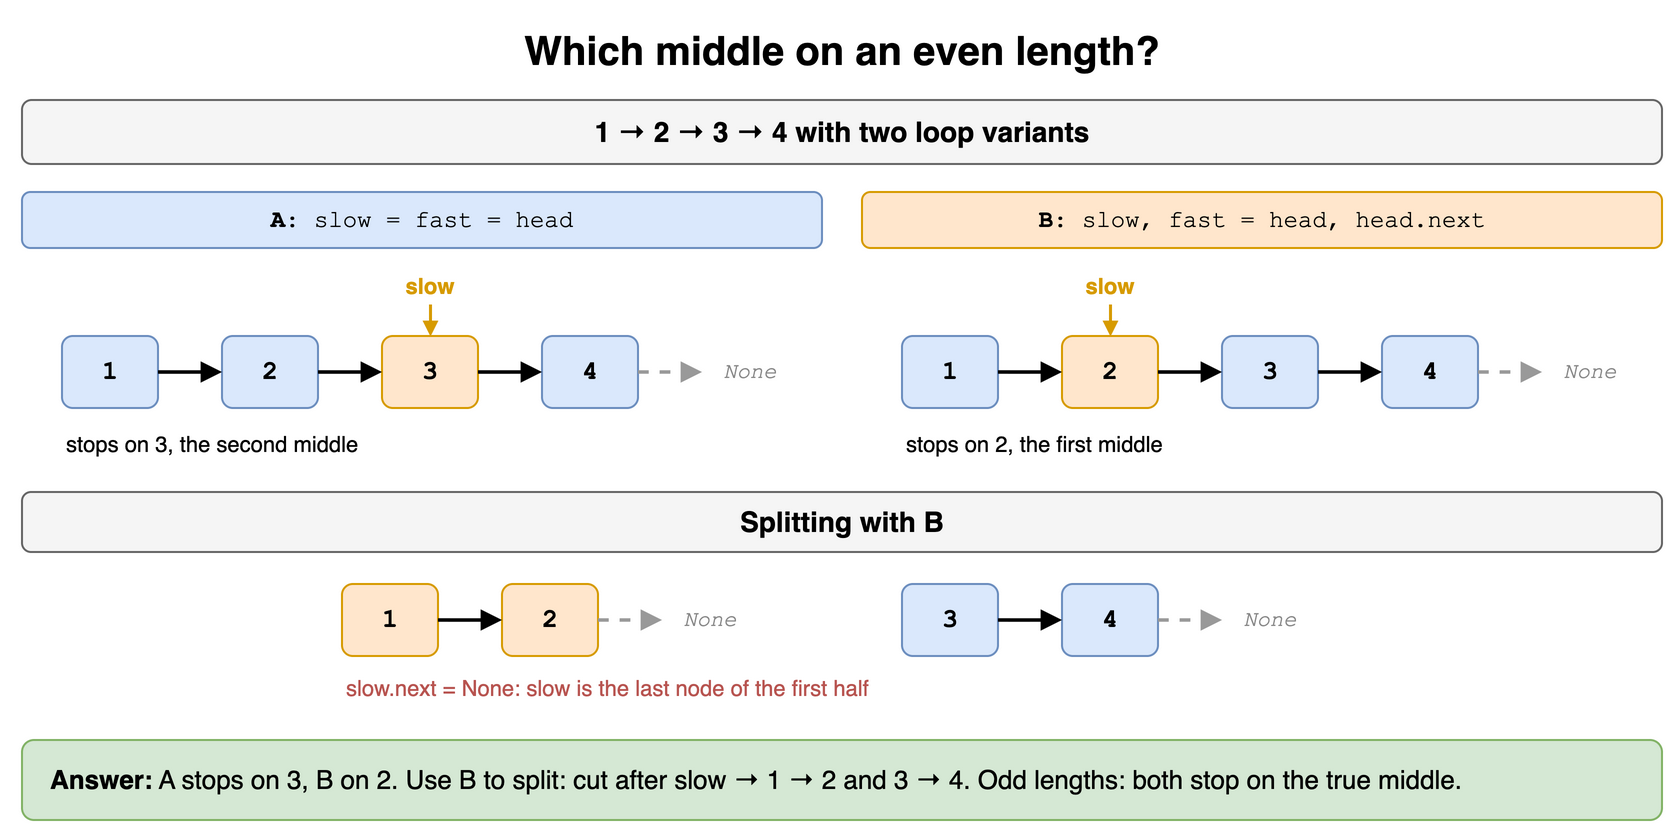

The diagram above was exported from draw.io. Its source (the exported page's mxGraphModel, read from the mxfile embedded in the PNG):
<mxGraphModel dx="900" dy="430" grid="1" gridSize="10" guides="1" tooltips="1" connect="1" arrows="1" fold="1" page="1" pageScale="1" pageWidth="900" pageHeight="430" math="0" shadow="0">
  <root>
    <mxCell id="0" />
    <mxCell id="1" parent="0" />
    <mxCell id="m7c1" value="Which middle on an even length?" style="text;html=1;align=center;verticalAlign=middle;whiteSpace=wrap;fontSize=20;fontStyle=1;" vertex="1" parent="1">
      <mxGeometry x="40" y="10" width="820" height="30" as="geometry" />
    </mxCell>
    <mxCell id="m7c2" value="1 → 2 → 3 → 4 with two loop variants" style="rounded=1;whiteSpace=wrap;html=1;fillColor=#f5f5f5;strokeColor=#666666;fontStyle=1;fontSize=14;" vertex="1" parent="1">
      <mxGeometry x="40" y="50" width="820" height="32" as="geometry" />
    </mxCell>
    <mxCell id="m7c3" value="&lt;b&gt;A&lt;/b&gt;: slow = fast = head" style="rounded=1;whiteSpace=wrap;html=1;fillColor=#dae8fc;strokeColor=#6c8ebf;fontSize=12;fontFamily=Courier New;" vertex="1" parent="1">
      <mxGeometry x="40" y="96" width="400" height="28" as="geometry" />
    </mxCell>
    <mxCell id="m7c4" value="1" style="rounded=1;whiteSpace=wrap;html=1;fontFamily=Courier New;fontSize=13;fontStyle=1;fillColor=#dae8fc;strokeColor=#6c8ebf;" vertex="1" parent="1">
      <mxGeometry x="60" y="168" width="48" height="36" as="geometry" />
    </mxCell>
    <mxCell id="m7c5" value="2" style="rounded=1;whiteSpace=wrap;html=1;fontFamily=Courier New;fontSize=13;fontStyle=1;fillColor=#dae8fc;strokeColor=#6c8ebf;" vertex="1" parent="1">
      <mxGeometry x="140" y="168" width="48" height="36" as="geometry" />
    </mxCell>
    <mxCell id="m7c6" value="" style="endArrow=block;html=1;strokeWidth=1.8;endSize=6;" edge="1" parent="1" source="m7c4" target="m7c5">
      <mxGeometry relative="1" as="geometry" />
    </mxCell>
    <mxCell id="m7c7" value="3" style="rounded=1;whiteSpace=wrap;html=1;fontFamily=Courier New;fontSize=13;fontStyle=1;fillColor=#ffe6cc;strokeColor=#d79b00;" vertex="1" parent="1">
      <mxGeometry x="220" y="168" width="48" height="36" as="geometry" />
    </mxCell>
    <mxCell id="m7c8" value="" style="endArrow=block;html=1;strokeWidth=1.8;endSize=6;" edge="1" parent="1" source="m7c5" target="m7c7">
      <mxGeometry relative="1" as="geometry" />
    </mxCell>
    <mxCell id="m7c9" value="4" style="rounded=1;whiteSpace=wrap;html=1;fontFamily=Courier New;fontSize=13;fontStyle=1;fillColor=#dae8fc;strokeColor=#6c8ebf;" vertex="1" parent="1">
      <mxGeometry x="300" y="168" width="48" height="36" as="geometry" />
    </mxCell>
    <mxCell id="m7c10" value="" style="endArrow=block;html=1;strokeWidth=1.8;endSize=6;" edge="1" parent="1" source="m7c7" target="m7c9">
      <mxGeometry relative="1" as="geometry" />
    </mxCell>
    <mxCell id="m7c11" value="None" style="text;html=1;align=center;verticalAlign=middle;whiteSpace=wrap;fontSize=11;fontStyle=2;fontColor=#888888;fontFamily=Courier New;" vertex="1" parent="1">
      <mxGeometry x="380" y="168" width="48" height="36" as="geometry" />
    </mxCell>
    <mxCell id="m7c12" value="" style="endArrow=block;html=1;strokeWidth=1.8;endSize=6;dashed=1;strokeColor=#999999;" edge="1" parent="1" source="m7c9" target="m7c11">
      <mxGeometry relative="1" as="geometry" />
    </mxCell>
    <mxCell id="m7c13" value="slow" style="text;html=1;align=center;verticalAlign=middle;whiteSpace=wrap;fontSize=11;fontStyle=1;fontColor=#d79b00;" vertex="1" parent="1">
      <mxGeometry x="206" y="134" width="76" height="18" as="geometry" />
    </mxCell>
    <mxCell id="m7c14" value="" style="endArrow=block;html=1;strokeColor=#d79b00;endSize=4;strokeWidth=1.5;" edge="1" parent="1">
      <mxGeometry relative="1" as="geometry">
        <mxPoint x="244.0" y="152" as="sourcePoint" />
        <mxPoint x="244.0" y="168" as="targetPoint" />
        <Array as="points" />
      </mxGeometry>
    </mxCell>
    <mxCell id="m7c15" value="stops on 3, the second middle" style="text;html=1;align=center;verticalAlign=middle;whiteSpace=wrap;fontSize=11;align=left;" vertex="1" parent="1">
      <mxGeometry x="60" y="214" width="380" height="16" as="geometry" />
    </mxCell>
    <mxCell id="m7c16" value="&lt;b&gt;B&lt;/b&gt;: slow, fast = head, head.next" style="rounded=1;whiteSpace=wrap;html=1;fillColor=#ffe6cc;strokeColor=#d79b00;fontSize=12;fontFamily=Courier New;" vertex="1" parent="1">
      <mxGeometry x="460" y="96" width="400" height="28" as="geometry" />
    </mxCell>
    <mxCell id="m7c17" value="1" style="rounded=1;whiteSpace=wrap;html=1;fontFamily=Courier New;fontSize=13;fontStyle=1;fillColor=#dae8fc;strokeColor=#6c8ebf;" vertex="1" parent="1">
      <mxGeometry x="480" y="168" width="48" height="36" as="geometry" />
    </mxCell>
    <mxCell id="m7c18" value="2" style="rounded=1;whiteSpace=wrap;html=1;fontFamily=Courier New;fontSize=13;fontStyle=1;fillColor=#ffe6cc;strokeColor=#d79b00;" vertex="1" parent="1">
      <mxGeometry x="560" y="168" width="48" height="36" as="geometry" />
    </mxCell>
    <mxCell id="m7c19" value="" style="endArrow=block;html=1;strokeWidth=1.8;endSize=6;" edge="1" parent="1" source="m7c17" target="m7c18">
      <mxGeometry relative="1" as="geometry" />
    </mxCell>
    <mxCell id="m7c20" value="3" style="rounded=1;whiteSpace=wrap;html=1;fontFamily=Courier New;fontSize=13;fontStyle=1;fillColor=#dae8fc;strokeColor=#6c8ebf;" vertex="1" parent="1">
      <mxGeometry x="640" y="168" width="48" height="36" as="geometry" />
    </mxCell>
    <mxCell id="m7c21" value="" style="endArrow=block;html=1;strokeWidth=1.8;endSize=6;" edge="1" parent="1" source="m7c18" target="m7c20">
      <mxGeometry relative="1" as="geometry" />
    </mxCell>
    <mxCell id="m7c22" value="4" style="rounded=1;whiteSpace=wrap;html=1;fontFamily=Courier New;fontSize=13;fontStyle=1;fillColor=#dae8fc;strokeColor=#6c8ebf;" vertex="1" parent="1">
      <mxGeometry x="720" y="168" width="48" height="36" as="geometry" />
    </mxCell>
    <mxCell id="m7c23" value="" style="endArrow=block;html=1;strokeWidth=1.8;endSize=6;" edge="1" parent="1" source="m7c20" target="m7c22">
      <mxGeometry relative="1" as="geometry" />
    </mxCell>
    <mxCell id="m7c24" value="None" style="text;html=1;align=center;verticalAlign=middle;whiteSpace=wrap;fontSize=11;fontStyle=2;fontColor=#888888;fontFamily=Courier New;" vertex="1" parent="1">
      <mxGeometry x="800" y="168" width="48" height="36" as="geometry" />
    </mxCell>
    <mxCell id="m7c25" value="" style="endArrow=block;html=1;strokeWidth=1.8;endSize=6;dashed=1;strokeColor=#999999;" edge="1" parent="1" source="m7c22" target="m7c24">
      <mxGeometry relative="1" as="geometry" />
    </mxCell>
    <mxCell id="m7c26" value="slow" style="text;html=1;align=center;verticalAlign=middle;whiteSpace=wrap;fontSize=11;fontStyle=1;fontColor=#d79b00;" vertex="1" parent="1">
      <mxGeometry x="546" y="134" width="76" height="18" as="geometry" />
    </mxCell>
    <mxCell id="m7c27" value="" style="endArrow=block;html=1;strokeColor=#d79b00;endSize=4;strokeWidth=1.5;" edge="1" parent="1">
      <mxGeometry relative="1" as="geometry">
        <mxPoint x="584.0" y="152" as="sourcePoint" />
        <mxPoint x="584.0" y="168" as="targetPoint" />
        <Array as="points" />
      </mxGeometry>
    </mxCell>
    <mxCell id="m7c28" value="stops on 2, the first middle" style="text;html=1;align=center;verticalAlign=middle;whiteSpace=wrap;fontSize=11;align=left;" vertex="1" parent="1">
      <mxGeometry x="480" y="214" width="380" height="16" as="geometry" />
    </mxCell>
    <mxCell id="m7c29" value="Splitting with B" style="rounded=1;whiteSpace=wrap;html=1;fillColor=#f5f5f5;strokeColor=#666666;fontStyle=1;fontSize=14;" vertex="1" parent="1">
      <mxGeometry x="40" y="246" width="820" height="30" as="geometry" />
    </mxCell>
    <mxCell id="m7c30" value="1" style="rounded=1;whiteSpace=wrap;html=1;fontFamily=Courier New;fontSize=13;fontStyle=1;fillColor=#ffe6cc;strokeColor=#d79b00;" vertex="1" parent="1">
      <mxGeometry x="200" y="292" width="48" height="36" as="geometry" />
    </mxCell>
    <mxCell id="m7c31" value="2" style="rounded=1;whiteSpace=wrap;html=1;fontFamily=Courier New;fontSize=13;fontStyle=1;fillColor=#ffe6cc;strokeColor=#d79b00;" vertex="1" parent="1">
      <mxGeometry x="280" y="292" width="48" height="36" as="geometry" />
    </mxCell>
    <mxCell id="m7c32" value="" style="endArrow=block;html=1;strokeWidth=1.8;endSize=6;" edge="1" parent="1" source="m7c30" target="m7c31">
      <mxGeometry relative="1" as="geometry" />
    </mxCell>
    <mxCell id="m7c33" value="None" style="text;html=1;align=center;verticalAlign=middle;whiteSpace=wrap;fontSize=11;fontStyle=2;fontColor=#888888;fontFamily=Courier New;" vertex="1" parent="1">
      <mxGeometry x="360" y="292" width="48" height="36" as="geometry" />
    </mxCell>
    <mxCell id="m7c34" value="" style="endArrow=block;html=1;strokeWidth=1.8;endSize=6;dashed=1;strokeColor=#999999;" edge="1" parent="1" source="m7c31" target="m7c33">
      <mxGeometry relative="1" as="geometry" />
    </mxCell>
    <mxCell id="m7c35" value="3" style="rounded=1;whiteSpace=wrap;html=1;fontFamily=Courier New;fontSize=13;fontStyle=1;fillColor=#dae8fc;strokeColor=#6c8ebf;" vertex="1" parent="1">
      <mxGeometry x="480" y="292" width="48" height="36" as="geometry" />
    </mxCell>
    <mxCell id="m7c36" value="4" style="rounded=1;whiteSpace=wrap;html=1;fontFamily=Courier New;fontSize=13;fontStyle=1;fillColor=#dae8fc;strokeColor=#6c8ebf;" vertex="1" parent="1">
      <mxGeometry x="560" y="292" width="48" height="36" as="geometry" />
    </mxCell>
    <mxCell id="m7c37" value="" style="endArrow=block;html=1;strokeWidth=1.8;endSize=6;" edge="1" parent="1" source="m7c35" target="m7c36">
      <mxGeometry relative="1" as="geometry" />
    </mxCell>
    <mxCell id="m7c38" value="None" style="text;html=1;align=center;verticalAlign=middle;whiteSpace=wrap;fontSize=11;fontStyle=2;fontColor=#888888;fontFamily=Courier New;" vertex="1" parent="1">
      <mxGeometry x="640" y="292" width="48" height="36" as="geometry" />
    </mxCell>
    <mxCell id="m7c39" value="" style="endArrow=block;html=1;strokeWidth=1.8;endSize=6;dashed=1;strokeColor=#999999;" edge="1" parent="1" source="m7c36" target="m7c38">
      <mxGeometry relative="1" as="geometry" />
    </mxCell>
    <mxCell id="m7c40" value="slow.next = None: slow is the last node of the first half" style="text;html=1;align=center;verticalAlign=middle;whiteSpace=wrap;fontSize=11;align=left;fontColor=#b85450;" vertex="1" parent="1">
      <mxGeometry x="200" y="336" width="560" height="16" as="geometry" />
    </mxCell>
    <mxCell id="m7c41" value="&lt;b&gt;Answer:&lt;/b&gt; A stops on 3, B on 2. Use B to split: cut after slow → 1 → 2 and 3 → 4. Odd lengths: both stop on the true middle." style="rounded=1;whiteSpace=wrap;html=1;fillColor=#d5e8d4;strokeColor=#82b366;fontSize=13;align=left;spacingLeft=12;" vertex="1" parent="1">
      <mxGeometry x="40" y="370" width="820" height="40" as="geometry" />
    </mxCell>
  </root>
</mxGraphModel>